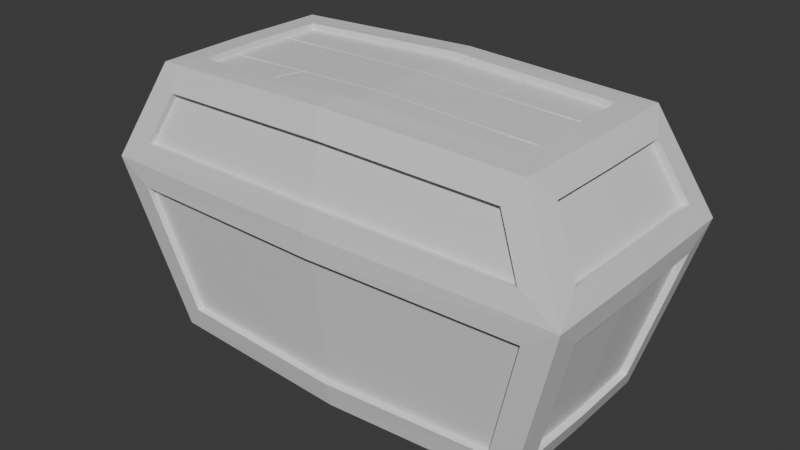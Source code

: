 # Source: chest_3D.blend  (saved by Blender 4.2.66; exported with 4.5.12 LTS)
import bpy
from mathutils import Matrix  # noqa: F401  (used for matrix-valued properties, if any)

bpy.ops.wm.read_factory_settings(use_empty=True)
scene = bpy.context.scene
scene.name = 'Scene'

# ---- collections
col_collection = bpy.data.collections.new('Collection'); scene.collection.children.link(col_collection)

# ---- materials (node trees are filled in below, after node groups)
mat_material = bpy.data.materials.new('Material')
mat_material.alpha_threshold = 0.0
mat_material.use_transparent_shadow = False
mat_material.roughness = 0.5
mat_material.line_color = (0.0, 0.0, 0.0, 1.0)

# ---- material node trees
mat_material.use_nodes = True; mat_material.node_tree.nodes.clear()
_N = mat_material.node_tree.nodes; _L = mat_material.node_tree.links
n0 = _N.new('ShaderNodeOutputMaterial'); n0.name = 'Material Output'; n0.location = (300, 300)
n1 = _N.new('ShaderNodeBsdfPrincipled'); n1.name = 'Principled BSDF'; n1.location = (10, 300)
n1.inputs[3].default_value = 1.45
_L.new(n1.outputs[0], n0.inputs[0])
n0.is_active_output = True

# ---- world
world_world = bpy.data.worlds.new('World'); scene.world = world_world
world_world.use_nodes = True; world_world.node_tree.nodes.clear()
_N = world_world.node_tree.nodes; _L = world_world.node_tree.links
n0 = _N.new('ShaderNodeOutputWorld'); n0.name = 'World Output'; n0.location = (300, 300)
n1 = _N.new('ShaderNodeBackground'); n1.name = 'Background'; n1.location = (10, 300)
n1.inputs[0].default_value = (0.05088, 0.05088, 0.05088, 1.0)
_L.new(n1.outputs[0], n0.inputs[0])
n0.is_active_output = True
world_world.color = (0.05088, 0.05088, 0.05088)
world_world.sun_shadow_jitter_overblur = 0.0

# ---- meshes
me_cube = bpy.data.meshes.new('Cube')
me_cube.from_pydata([(1.861, 0.8874, 0.7467), (1.491, 0.7091, -0.5872), (1.861, -0.8874, 0.7467), (1.491, -0.7091, -0.5872), (-1.861, 0.8874, 0.7467), (-1.482, 0.7091, -0.5872), (-1.861, -0.8874, 0.7467), (-1.482, -0.7091, -0.5872), (1.49, 0.7105, 1.474), (1.49, -0.7105, 1.474), (-1.49, 0.7105, 1.474), (-1.49, -0.7105, 1.474), (1.589, 0.8476, 0.9103), (-1.589, 0.8476, 0.9103), (-1.385, 0.7503, 1.311), (1.385, 0.7503, 1.311), (1.363, -0.7314, -0.4204), (1.64, -0.8651, 0.5799), (-1.638, -0.8651, 0.5799), (-1.355, -0.7314, -0.4204), (-1.528, -0.561, -0.4253), (-1.815, -0.696, 0.5848), (-1.815, 0.696, 0.5848), (-1.528, 0.561, -0.4253), (-1.314, 0.5408, -0.5872), (1.323, 0.5408, -0.5872), (1.323, -0.5408, -0.5872), (-1.314, -0.5408, -0.5872), (1.536, 0.5611, -0.425), (1.816, 0.696, 0.5845), (1.816, -0.696, 0.5845), (1.536, -0.5611, -0.425), (-1.355, 0.7314, -0.4204), (-1.638, 0.8651, 0.5799), (1.64, 0.8651, 0.5799), (1.363, 0.7314, -0.4204), (1.321, 0.5422, 1.474), (-1.321, 0.5422, 1.474), (-1.321, -0.5422, 1.474), (1.321, -0.5422, 1.474), (-1.589, -0.8476, 0.9103), (1.589, -0.8476, 0.9103), (1.385, -0.7503, 1.311), (-1.385, -0.7503, 1.311), (-1.784, 0.6787, 0.8967), (-1.784, -0.6787, 0.8967), (-1.566, -0.5747, 1.324), (-1.566, 0.5747, 1.324), (1.784, -0.6787, 0.8967), (1.784, 0.6787, 0.8967), (1.566, 0.5747, 1.324), (1.566, -0.5747, 1.324), (1.897, 0.921, 0.7513), (1.516, 0.7364, -0.6212), (1.897, -0.921, 0.7513), (1.516, -0.7364, -0.6212), (-1.897, 0.9209, 0.7512), (-1.507, 0.7364, -0.6213), (-1.897, -0.9209, 0.7512), (-1.507, -0.7364, -0.6213), (1.51, 0.7363, 1.512), (1.51, -0.7363, 1.512), (-1.51, 0.7363, 1.512), (-1.51, -0.7363, 1.512), (1.589, 0.8962, 0.9221), (-1.589, 0.8962, 0.9221), (-1.385, 0.7988, 1.323), (1.385, 0.7988, 1.323), (1.363, -0.781, -0.427), (1.64, -0.9147, 0.5733), (-1.638, -0.9147, 0.5733), (-1.355, -0.781, -0.427), (-1.576, -0.561, -0.4389), (-1.863, -0.696, 0.5711), (-1.863, 0.696, 0.5711), (-1.576, 0.561, -0.4389), (-1.314, 0.5408, -0.6372), (1.323, 0.5408, -0.6372), (1.323, -0.5408, -0.6372), (-1.314, -0.5408, -0.6372), (1.584, 0.5611, -0.4383), (1.864, 0.696, 0.5712), (1.864, -0.696, 0.5712), (1.584, -0.5611, -0.4383), (-1.355, 0.781, -0.427), (-1.638, 0.9147, 0.5733), (1.64, 0.9147, 0.5733), (1.363, 0.781, -0.427), (1.321, 0.5422, 1.524), (-1.321, 0.5422, 1.524), (-1.321, -0.5422, 1.524), (1.321, -0.5422, 1.524), (-1.589, -0.8962, 0.9221), (1.589, -0.8962, 0.9221), (1.385, -0.7988, 1.323), (-1.385, -0.7988, 1.323), (-1.829, 0.6787, 0.9194), (-1.829, -0.6787, 0.9194), (-1.611, -0.5747, 1.347), (-1.611, 0.5747, 1.347), (1.829, -0.6787, 0.9194), (1.829, 0.6787, 0.9194), (1.611, 0.5747, 1.347), (1.611, -0.5747, 1.347), (1.536, 0.5611, -0.425), (1.816, 0.696, 0.5845), (1.816, -0.696, 0.5845), (1.536, -0.5611, -0.425), (-1.355, 0.7314, -0.4204), (-1.638, 0.8651, 0.5799), (1.64, 0.8651, 0.5799), (1.363, 0.7314, -0.4204), (-1.855, -0.9004, 0.7344), (-1.528, -0.561, -0.4253), (-1.815, -0.696, 0.5848), (-1.815, 0.696, 0.5848), (-1.528, 0.561, -0.4253), (-1.784, 0.6787, 0.8967), (-1.784, -0.6787, 0.8967), (-1.566, -0.5747, 1.324), (-1.566, 0.5747, 1.324), (1.855, -0.9004, 0.7345), (1.363, -0.7314, -0.4204), (1.64, -0.8651, 0.5799), (-1.638, -0.8651, 0.5799), (-1.355, -0.7314, -0.4204), (-1.589, -0.8476, 0.9103), (1.589, -0.8476, 0.9103), (1.385, -0.7503, 1.311), (-1.385, -0.7503, 1.311), (1.784, -0.6787, 0.8967), (1.784, 0.6787, 0.8967), (1.566, 0.5747, 1.324), (1.566, -0.5747, 1.324), (1.855, -0.9004, 0.7345), (1.474, -0.7159, -0.6039), (1.477, -0.72, 1.478), (-1.314, 0.5408, -0.5872), (1.323, 0.5408, -0.5872), (1.323, -0.5408, -0.5872), (-1.314, -0.5408, -0.5872), (1.321, 0.5422, 1.474), (-1.321, 0.5422, 1.474), (-1.321, -0.5422, 1.474), (1.321, -0.5422, 1.474), (1.589, 0.8476, 0.9103), (-1.589, 0.8476, 0.9103), (-1.385, 0.7503, 1.311), (1.385, 0.7503, 1.311), (0.004768, 0.7732, -0.6796), (-9.74e-05, -0.967, 0.7615), (0.004768, -0.7732, -0.6796), (-9.728e-05, 0.967, 0.7615), (-7.813e-05, -0.7731, 1.56), (-7.813e-05, 0.7731, 1.56), (-7.813e-05, 0.941, 0.9409), (-7.813e-05, 0.8388, 1.362), (0.004269, -0.82, -0.4756), (0.0006805, -0.9604, 0.5746), (0.004707, 0.5678, -0.6964), (0.004707, -0.5678, -0.6964), (0.004269, 0.82, -0.4756), (0.0006808, 0.9604, 0.5746), (-7.813e-05, 0.5693, 1.573), (-7.813e-05, -0.5693, 1.573), (-7.813e-05, -0.941, 0.9409), (-7.813e-05, -0.8388, 1.362), (0.004269, 0.768, -0.4687), (0.0006808, 0.9084, 0.5816), (0.004269, -0.768, -0.4687), (0.0006805, -0.9084, 0.5816), (-7.813e-05, -0.89, 0.9285), (-7.813e-05, -0.7878, 1.349), (0.004707, 0.5678, -0.6439), (0.004707, -0.5678, -0.6439), (-7.813e-05, 0.5693, 1.521), (-7.813e-05, -0.5693, 1.521), (-7.813e-05, 0.89, 0.9285), (-7.813e-05, 0.7878, 1.349), (-1.514, 0.0, -0.6271), (1.907, 0.0, 0.7523), (-1.907, 0.0, 0.7522), (1.523, 0.0, -0.627), (1.518, 0.0, 1.517), (-1.518, 0.0, 1.517), (-1.584, 0.0, -0.4438), (-1.872, 0.0, 0.5713), (-1.32, 0.0, -0.6431), (1.33, 0.0, -0.6431), (1.592, -5.99e-08, -0.4432), (1.873, 5.99e-08, 0.5713), (1.328, 0.0, 1.529), (-1.328, 0.0, 1.529), (-1.838, 0.0, 0.9213), (-1.619, 0.0, 1.351), (1.838, 0.0, 0.9213), (1.619, 0.0, 1.351), (1.544, -5.99e-08, -0.4298), (1.825, 5.99e-08, 0.5847), (-1.536, 0.0, -0.4301), (-1.824, 0.0, 0.585), (-1.793, 0.0, 0.8985), (-1.574, 0.0, 1.328), (1.793, 0.0, 0.8985), (1.574, 0.0, 1.328), (-1.32, 0.0, -0.5929), (1.33, 0.0, -0.5929), (1.328, 0.0, 1.479), (-1.328, 0.0, 1.479), (0.004723, 0.0, -0.6498), (-1.325, 0.25, 1.477), (-1.325, 0.2725, 1.477), (1.325, 0.2272, 1.477), (1.325, 0.2047, 1.477), (-7.813e-05, 0.2064, 1.521), (-7.813e-05, 0.2289, 1.521), (0.6023, 0.5569, 1.5), (0.6247, 0.5565, 1.499), (-1.325, -0.2519, 1.477), (-1.325, -0.2294, 1.477), (-0.7487, -0.5539, 1.495), (-0.7722, -0.5534, 1.494), (-7.813e-05, -0.2593, 1.521), (-7.813e-05, -0.2369, 1.521), (1.325, -0.25, 1.477), (1.325, -0.2725, 1.477), (0.602, 0.2281, 1.501), (0.5795, 0.2281, 1.502), (0.5899, 0.2057, 1.501), (-0.6552, -0.2332, 1.499), (-0.6709, -0.2555, 1.499), (-0.6472, -0.2557, 1.499), (0.59, 0.2058, 1.001), (0.602, 0.2282, 1.001), (0.5795, 0.2282, 1.002), (-0.6472, -0.2556, 0.9994), (-0.6552, -0.2331, 0.9992), (-0.6708, -0.2554, 0.9986), (-1.325, 0.2726, 0.9768), (-1.325, 0.2501, 0.9769), (-5.01e-05, 0.2065, 1.021), (-5.01e-05, 0.229, 1.021), (1.325, 0.2048, 0.9773), (1.325, 0.2273, 0.9771), (-1.325, -0.2293, 0.9771), (-1.325, -0.2518, 0.9769), (-0.7721, -0.5533, 0.9937), (-0.7486, -0.5538, 0.9946), (-5.01e-05, -0.2592, 1.021), (-5.01e-05, -0.2368, 1.021), (0.6247, 0.5566, 0.9989), (0.6023, 0.557, 0.9997), (1.325, -0.2724, 0.9768), (1.325, -0.2499, 0.9769)], [], [(12, 15, 14, 13), (16, 19, 18, 17), (20, 23, 22, 21), (24, 27, 26, 25), (28, 31, 30, 29), (32, 35, 34, 33), (36, 39, 38, 37), (40, 43, 42, 41), (44, 47, 46, 45), (48, 51, 50, 49), (0, 12, 13, 4), (4, 13, 14, 10), (10, 14, 15, 8), (8, 15, 12, 0), (3, 16, 17, 2), (2, 17, 18, 6), (6, 18, 19, 7), (7, 19, 16, 3), (7, 20, 21, 6), (6, 21, 22, 4), (4, 22, 23, 5), (5, 23, 20, 7), (5, 24, 25, 1), (1, 25, 26, 3), (3, 26, 27, 7), (7, 27, 24, 5), (1, 28, 29, 0), (0, 29, 30, 2), (2, 30, 31, 3), (3, 31, 28, 1), (5, 32, 33, 4), (4, 33, 34, 0), (0, 34, 35, 1), (1, 35, 32, 5), (8, 36, 37, 10), (10, 37, 38, 11), (11, 38, 39, 9), (9, 39, 36, 8), (6, 40, 41, 2), (2, 41, 42, 9), (9, 42, 43, 11), (11, 43, 40, 6), (4, 44, 45, 6), (6, 45, 46, 11), (11, 46, 47, 10), (10, 47, 44, 4), (2, 48, 49, 0), (0, 49, 50, 8), (8, 50, 51, 9), (9, 51, 48, 2), (65, 66, 147, 146), (157, 68, 122, 169), (186, 74, 115, 200), (141, 217, 226, 212), (190, 82, 106, 198), (162, 86, 110, 168), (54, 61, 136, 134), (165, 93, 127, 171), (58, 97, 118, 112), (196, 103, 133, 204), (152, 56, 65, 155), (56, 62, 66, 65), (154, 60, 67, 156), (60, 52, 64, 67), (55, 54, 69, 68), (150, 58, 70, 158), (58, 59, 71, 70), (151, 55, 68, 157), (59, 58, 73, 72), (181, 56, 74, 186), (56, 57, 75, 74), (179, 59, 72, 185), (149, 53, 77, 159), (182, 55, 78, 188), (151, 59, 79, 160), (179, 57, 76, 187), (53, 52, 81, 80), (180, 54, 82, 190), (54, 55, 83, 82), (182, 53, 80, 189), (57, 56, 85, 84), (152, 52, 86, 162), (52, 53, 87, 86), (149, 57, 84, 161), (154, 62, 89, 163), (184, 63, 90, 192), (153, 61, 91, 164), (183, 60, 88, 191), (150, 54, 93, 165), (54, 61, 94, 93), (153, 63, 95, 166), (63, 58, 92, 95), (181, 58, 97, 193), (58, 63, 98, 97), (184, 62, 99, 194), (62, 56, 96, 99), (180, 52, 101, 195), (52, 60, 102, 101), (183, 61, 103, 196), (61, 54, 100, 103), (197, 198, 106, 107), (80, 81, 105, 104), (82, 83, 107, 106), (189, 80, 104, 197), (167, 168, 110, 111), (84, 85, 109, 108), (86, 87, 111, 110), (161, 84, 108, 167), (199, 200, 115, 116), (201, 118, 119, 202), (97, 98, 119, 118), (74, 75, 116, 115), (194, 99, 120, 202), (72, 73, 114, 113), (193, 97, 118, 201), (185, 72, 113, 199), (99, 96, 117, 120), (58, 73, 114, 112), (169, 170, 124, 125), (171, 127, 128, 172), (95, 92, 126, 129), (54, 69, 123, 121), (54, 93, 127, 121), (158, 70, 124, 170), (93, 94, 128, 127), (70, 71, 125, 124), (166, 95, 129, 172), (68, 69, 123, 122), (203, 131, 132, 204), (103, 100, 130, 133), (101, 102, 132, 131), (195, 101, 131, 203), (209, 206, 139, 174), (188, 78, 139, 206), (221, 230, 218, 143), (55, 78, 139, 135), (160, 79, 140, 174), (164, 91, 144, 176), (159, 77, 138, 173), (163, 89, 142, 175), (61, 91, 144, 136), (55, 54, 134, 135), (187, 76, 137, 205), (177, 146, 147, 178), (155, 65, 146, 177), (156, 67, 148, 178), (67, 64, 145, 148), (66, 156, 178, 147), (64, 155, 177, 145), (145, 177, 178, 148), (192, 90, 143, 218, 219, 208), (76, 159, 173, 137), (222, 231, 220, 176), (78, 160, 174, 139), (213, 228, 214, 223, 224, 207), (205, 209, 174, 140), (94, 166, 172, 128), (69, 158, 170, 123), (126, 171, 172, 129), (122, 123, 170, 169), (87, 161, 167, 111), (108, 109, 168, 167), (61, 153, 166, 94), (58, 150, 165, 92), (63, 153, 164, 90), (60, 154, 163, 88), (53, 149, 161, 87), (56, 152, 162, 85), (55, 151, 160, 78), (57, 149, 159, 76), (59, 151, 157, 71), (54, 150, 158, 69), (62, 154, 156, 66), (52, 152, 155, 64), (92, 165, 171, 126), (85, 162, 168, 109), (71, 157, 169, 125), (137, 173, 209, 205), (79, 187, 205, 140), (214, 210, 208, 219, 229, 223), (77, 188, 206, 138), (173, 138, 206, 209), (100, 195, 203, 130), (130, 203, 204, 133), (75, 185, 199, 116), (96, 193, 201, 117), (98, 194, 202, 119), (117, 201, 202, 120), (113, 114, 200, 199), (83, 189, 197, 107), (104, 105, 198, 197), (60, 183, 196, 102), (54, 180, 195, 100), (63, 184, 194, 98), (56, 181, 193, 96), (61, 183, 191, 91), (62, 184, 192, 89), (55, 182, 189, 83), (52, 180, 190, 81), (59, 179, 187, 79), (53, 182, 188, 77), (57, 179, 185, 75), (58, 181, 186, 73), (102, 196, 204, 132), (81, 190, 198, 105), (73, 186, 200, 114), (227, 216, 175, 215), (175, 142, 211, 215), (191, 88, 141, 212, 213, 207), (225, 222, 176, 144), (90, 164, 176, 220, 221, 143), (88, 163, 175, 216, 217, 141), (91, 191, 207, 224, 225, 144), (218, 230, 237, 245), (226, 217, 250, 233), (215, 211, 238, 241), (219, 218, 245, 244), (231, 222, 248, 235), (229, 219, 244, 236), (223, 229, 236, 249), (210, 214, 240, 239), (222, 225, 252, 248), (227, 215, 241, 234), (89, 192, 208, 210, 211, 142), (233, 234, 232), (236, 237, 235), (239, 240, 241, 238), (232, 242, 243, 233), (240, 232, 234, 241), (236, 244, 245, 237), (237, 246, 247, 235), (249, 236, 235, 248), (233, 250, 251, 234), (253, 249, 248, 252), (228, 213, 242, 232), (217, 216, 251, 250), (230, 221, 246, 237), (213, 212, 243, 242), (216, 227, 234, 251), (221, 220, 247, 246), (212, 226, 233, 243), (225, 224, 253, 252), (220, 231, 235, 247), (214, 228, 232, 240), (224, 223, 249, 253), (211, 210, 239, 238)])
_uv = me_cube.uv_layers.new(name='UVMap')
_uv.uv.foreach_set('vector', [0.625, 0.4868, 0.625, 0.4859, 0.625, 0.2641, 0.625, 0.2632, 0.4063, 0.7635, 0.4063, 0.9864, 0.5937, 0.9877, 0.5937, 0.7623, 0.4054, 0.02822, 0.4054, 0.2218, 0.5946, 0.225, 0.5946, 0.02502, 0.1392, 0.5297, 0.1392, 0.7203, 0.3608, 0.7203, 0.3608, 0.5297, 0.4054, 0.5282, 0.4054, 0.7218, 0.5946, 0.725, 0.5946, 0.525, 0.4063, 0.2636, 0.4063, 0.4865, 0.5937, 0.4877, 0.5937, 0.2623, 0.6391, 0.5296, 0.6391, 0.7204, 0.8609, 0.7204, 0.8609, 0.5296, 0.625, 0.9868, 0.625, 0.9859, 0.625, 0.7641, 0.625, 0.7632, 0.625, 0.2244, 0.625, 0.2221, 0.625, 0.02794, 0.625, 0.02562, 0.625, 0.7244, 0.625, 0.7221, 0.625, 0.5279, 0.625, 0.5256, 0.625, 0.5, 0.625, 0.4868, 0.625, 0.2632, 0.625, 0.25, 0.625, 0.25, 0.625, 0.2632, 0.625, 0.2641, 0.625, 0.25, 0.625, 0.25, 0.625, 0.2641, 0.625, 0.4859, 0.625, 0.5, 0.625, 0.5, 0.625, 0.4859, 0.625, 0.4868, 0.625, 0.5, 0.375, 0.75, 0.4063, 0.7635, 0.5937, 0.7623, 0.625, 0.75, 0.625, 0.75, 0.5937, 0.7623, 0.5937, 0.9877, 0.625, 1.0, 0.625, 1.0, 0.5937, 0.9877, 0.4063, 0.9864, 0.375, 1.0, 0.375, 1.0, 0.4063, 0.9864, 0.4063, 0.7635, 0.375, 0.75, 0.375, 0.0, 0.4054, 0.02822, 0.5946, 0.02502, 0.625, 0.0, 0.625, 0.0, 0.5946, 0.02502, 0.5946, 0.225, 0.625, 0.25, 0.625, 0.25, 0.5946, 0.225, 0.4054, 0.2218, 0.375, 0.25, 0.375, 0.25, 0.4054, 0.2218, 0.4054, 0.02822, 0.375, 0.0, 0.125, 0.5, 0.1392, 0.5297, 0.3608, 0.5297, 0.375, 0.5, 0.375, 0.5, 0.3608, 0.5297, 0.3608, 0.7203, 0.375, 0.75, 0.375, 0.75, 0.3608, 0.7203, 0.1392, 0.7203, 0.125, 0.75, 0.125, 0.75, 0.1392, 0.7203, 0.1392, 0.5297, 0.125, 0.5, 0.375, 0.5, 0.4054, 0.5282, 0.5946, 0.525, 0.625, 0.5, 0.625, 0.5, 0.5946, 0.525, 0.5946, 0.725, 0.625, 0.75, 0.625, 0.75, 0.5946, 0.725, 0.4054, 0.7218, 0.375, 0.75, 0.375, 0.75, 0.4054, 0.7218, 0.4054, 0.5282, 0.375, 0.5, 0.375, 0.25, 0.4063, 0.2636, 0.5937, 0.2623, 0.625, 0.25, 0.625, 0.25, 0.5937, 0.2623, 0.5937, 0.4877, 0.625, 0.5, 0.625, 0.5, 0.5937, 0.4877, 0.4063, 0.4865, 0.375, 0.5, 0.375, 0.5, 0.4063, 0.4865, 0.4063, 0.2636, 0.375, 0.25, 0.625, 0.5, 0.6391, 0.5296, 0.8609, 0.5296, 0.875, 0.5, 0.875, 0.5, 0.8609, 0.5296, 0.8609, 0.7204, 0.875, 0.75, 0.875, 0.75, 0.8609, 0.7204, 0.6391, 0.7204, 0.625, 0.75, 0.625, 0.75, 0.6391, 0.7204, 0.6391, 0.5296, 0.625, 0.5, 0.625, 1.0, 0.625, 0.9868, 0.625, 0.7632, 0.625, 0.75, 0.625, 0.75, 0.625, 0.7632, 0.625, 0.7641, 0.625, 0.75, 0.625, 0.75, 0.625, 0.7641, 0.625, 0.9859, 0.625, 1.0, 0.625, 1.0, 0.625, 0.9859, 0.625, 0.9868, 0.625, 1.0, 0.625, 0.25, 0.625, 0.2244, 0.625, 0.02562, 0.625, 0.0, 0.625, 0.0, 0.625, 0.02562, 0.625, 0.02794, 0.625, 0.0, 0.625, 0.0, 0.625, 0.02794, 0.625, 0.2221, 0.625, 0.25, 0.625, 0.25, 0.625, 0.2221, 0.625, 0.2244, 0.625, 0.25, 0.625, 0.75, 0.625, 0.7244, 0.625, 0.5256, 0.625, 0.5, 0.625, 0.5, 0.625, 0.5256, 0.625, 0.5279, 0.625, 0.5, 0.625, 0.5, 0.625, 0.5279, 0.625, 0.7221, 0.625, 0.75, 0.625, 0.75, 0.625, 0.7221, 0.625, 0.7244, 0.625, 0.75, 0.625, 0.2632, 0.625, 0.2641, 0.625, 0.2641, 0.625, 0.2632, 0.4063, 0.875, 0.4063, 0.7635, 0.4063, 0.7635, 0.4063, 0.875, 0.5946, 0.125, 0.5946, 0.225, 0.5946, 0.225, 0.5946, 0.125, 0.6391, 0.5296, 0.6976, 0.5296, 0.6996, 0.5859, 0.6391, 0.585, 0.5946, 0.625, 0.5946, 0.725, 0.5946, 0.725, 0.5946, 0.625, 0.5937, 0.375, 0.5937, 0.4877, 0.5937, 0.4877, 0.5937, 0.375, 0.625, 0.75, 0.625, 0.75, 0.625, 0.75, 0.625, 0.75, 0.625, 0.875, 0.625, 0.7632, 0.625, 0.7632, 0.625, 0.875, 0.625, 0.0, 0.625, 0.02562, 0.625, 0.02562, 0.625, 0.0, 0.625, 0.625, 0.625, 0.7221, 0.625, 0.7221, 0.625, 0.625, 0.625, 0.375, 0.625, 0.25, 0.625, 0.2632, 0.625, 0.375, 0.625, 0.25, 0.625, 0.25, 0.625, 0.2641, 0.625, 0.2632, 0.625, 0.375, 0.625, 0.5, 0.625, 0.4859, 0.625, 0.375, 0.625, 0.5, 0.625, 0.5, 0.625, 0.4868, 0.625, 0.4859, 0.375, 0.75, 0.625, 0.75, 0.5937, 0.7623, 0.4063, 0.7635, 0.625, 0.875, 0.625, 1.0, 0.5937, 0.9877, 0.5937, 0.875, 0.625, 1.0, 0.375, 1.0, 0.4063, 0.9864, 0.5937, 0.9877, 0.375, 0.875, 0.375, 0.75, 0.4063, 0.7635, 0.4063, 0.875, 0.375, 0.0, 0.625, 0.0, 0.5946, 0.02502, 0.4054, 0.02822, 0.625, 0.125, 0.625, 0.25, 0.5946, 0.225, 0.5946, 0.125, 0.625, 0.25, 0.375, 0.25, 0.4054, 0.2218, 0.5946, 0.225, 0.375, 0.125, 0.375, 0.0, 0.4054, 0.02822, 0.4054, 0.125, 0.25, 0.5, 0.375, 0.5, 0.3608, 0.5297, 0.25, 0.5297, 0.375, 0.625, 0.375, 0.75, 0.3608, 0.7203, 0.3608, 0.625, 0.25, 0.75, 0.125, 0.75, 0.1392, 0.7203, 0.25, 0.7203, 0.125, 0.625, 0.125, 0.5, 0.1392, 0.5297, 0.1392, 0.625, 0.375, 0.5, 0.625, 0.5, 0.5946, 0.525, 0.4054, 0.5282, 0.625, 0.625, 0.625, 0.75, 0.5946, 0.725, 0.5946, 0.625, 0.625, 0.75, 0.375, 0.75, 0.4054, 0.7218, 0.5946, 0.725, 0.375, 0.625, 0.375, 0.5, 0.4054, 0.5282, 0.4054, 0.625, 0.375, 0.25, 0.625, 0.25, 0.5937, 0.2623, 0.4063, 0.2636, 0.625, 0.375, 0.625, 0.5, 0.5937, 0.4877, 0.5937, 0.375, 0.625, 0.5, 0.375, 0.5, 0.4063, 0.4865, 0.5937, 0.4877, 0.375, 0.375, 0.375, 0.25, 0.4063, 0.2636, 0.4063, 0.375, 0.75, 0.5, 0.875, 0.5, 0.8609, 0.5296, 0.75, 0.5296, 0.875, 0.625, 0.875, 0.75, 0.8609, 0.7204, 0.8609, 0.625, 0.75, 0.75, 0.625, 0.75, 0.6391, 0.7204, 0.75, 0.7204, 0.625, 0.625, 0.625, 0.5, 0.6391, 0.5296, 0.6391, 0.625, 0.625, 0.875, 0.625, 0.75, 0.625, 0.7632, 0.625, 0.875, 0.625, 0.75, 0.625, 0.75, 0.625, 0.7641, 0.625, 0.7632, 0.625, 0.875, 0.625, 1.0, 0.625, 0.9859, 0.625, 0.875, 0.625, 1.0, 0.625, 1.0, 0.625, 0.9868, 0.625, 0.9859, 0.625, 0.125, 0.625, 0.0, 0.625, 0.02562, 0.625, 0.125, 0.625, 0.0, 0.625, 0.0, 0.625, 0.02794, 0.625, 0.02562, 0.625, 0.125, 0.625, 0.25, 0.625, 0.2221, 0.625, 0.125, 0.625, 0.25, 0.625, 0.25, 0.625, 0.2244, 0.625, 0.2221, 0.625, 0.625, 0.625, 0.5, 0.625, 0.5256, 0.625, 0.625, 0.625, 0.5, 0.625, 0.5, 0.625, 0.5279, 0.625, 0.5256, 0.625, 0.625, 0.625, 0.75, 0.625, 0.7221, 0.625, 0.625, 0.625, 0.75, 0.625, 0.75, 0.625, 0.7244, 0.625, 0.7221, 0.4054, 0.625, 0.5946, 0.625, 0.5946, 0.725, 0.4054, 0.7218, 0.4054, 0.5282, 0.5946, 0.525, 0.5946, 0.525, 0.4054, 0.5282, 0.5946, 0.725, 0.4054, 0.7218, 0.4054, 0.7218, 0.5946, 0.725, 0.4054, 0.625, 0.4054, 0.5282, 0.4054, 0.5282, 0.4054, 0.625, 0.4063, 0.375, 0.5937, 0.375, 0.5937, 0.4877, 0.4063, 0.4865, 0.4063, 0.2636, 0.5937, 0.2623, 0.5937, 0.2623, 0.4063, 0.2636, 0.5937, 0.4877, 0.4063, 0.4865, 0.4063, 0.4865, 0.5937, 0.4877, 0.4063, 0.375, 0.4063, 0.2636, 0.4063, 0.2636, 0.4063, 0.375, 0.4054, 0.125, 0.5946, 0.125, 0.5946, 0.225, 0.4054, 0.2218, 0.625, 0.125, 0.625, 0.02562, 0.625, 0.02794, 0.625, 0.125, 0.625, 0.02562, 0.625, 0.02794, 0.625, 0.02794, 0.625, 0.02562, 0.5946, 0.225, 0.4054, 0.2218, 0.4054, 0.2218, 0.5946, 0.225, 0.625, 0.125, 0.625, 0.2221, 0.625, 0.2221, 0.625, 0.125, 0.4054, 0.02822, 0.5946, 0.02502, 0.5946, 0.02502, 0.4054, 0.02822, 0.625, 0.125, 0.625, 0.02562, 0.625, 0.02562, 0.625, 0.125, 0.4054, 0.125, 0.4054, 0.02822, 0.4054, 0.02822, 0.4054, 0.125, 0.625, 0.2221, 0.625, 0.2244, 0.625, 0.2244, 0.625, 0.2221, 0.625, 0.0, 0.5946, 0.02502, 0.5946, 0.02502, 0.625, 0.0, 0.4063, 0.875, 0.5937, 0.875, 0.5937, 0.9877, 0.4063, 0.9864, 0.625, 0.875, 0.625, 0.7632, 0.625, 0.7641, 0.625, 0.875, 0.625, 0.9859, 0.625, 0.9868, 0.625, 0.9868, 0.625, 0.9859, 0.625, 0.75, 0.5937, 0.7623, 0.5937, 0.7623, 0.625, 0.75, 0.625, 0.75, 0.625, 0.7632, 0.625, 0.7632, 0.625, 0.75, 0.5937, 0.875, 0.5937, 0.9877, 0.5937, 0.9877, 0.5937, 0.875, 0.625, 0.7632, 0.625, 0.7641, 0.625, 0.7641, 0.625, 0.7632, 0.5937, 0.9877, 0.4063, 0.9864, 0.4063, 0.9864, 0.5937, 0.9877, 0.625, 0.875, 0.625, 0.9859, 0.625, 0.9859, 0.625, 0.875, 0.4063, 0.7635, 0.5937, 0.7623, 0.5937, 0.7623, 0.4063, 0.7635, 0.625, 0.625, 0.625, 0.5256, 0.625, 0.5279, 0.625, 0.625, 0.625, 0.7221, 0.625, 0.7244, 0.625, 0.7244, 0.625, 0.7221, 0.625, 0.5256, 0.625, 0.5279, 0.625, 0.5279, 0.625, 0.5256, 0.625, 0.625, 0.625, 0.5256, 0.625, 0.5256, 0.625, 0.625, 0.25, 0.625, 0.3608, 0.625, 0.3608, 0.7203, 0.25, 0.7203, 0.3608, 0.625, 0.3608, 0.7203, 0.3608, 0.7203, 0.3608, 0.625, 0.8148, 0.7204, 0.8062, 0.6689, 0.8609, 0.6693, 0.8609, 0.7204, 0.375, 0.75, 0.3608, 0.7203, 0.3608, 0.7203, 0.375, 0.75, 0.25, 0.7203, 0.1392, 0.7203, 0.1392, 0.7203, 0.25, 0.7203, 0.75, 0.7204, 0.6391, 0.7204, 0.6391, 0.7204, 0.75, 0.7204, 0.25, 0.5297, 0.3608, 0.5297, 0.3608, 0.5297, 0.25, 0.5297, 0.75, 0.5296, 0.8609, 0.5296, 0.8609, 0.5296, 0.75, 0.5296, 0.625, 0.75, 0.6391, 0.7204, 0.6391, 0.7204, 0.625, 0.75, 0.375, 0.75, 0.625, 0.75, 0.625, 0.75, 0.375, 0.75, 0.1392, 0.625, 0.1392, 0.5297, 0.1392, 0.5297, 0.1392, 0.625, 0.625, 0.375, 0.625, 0.2632, 0.625, 0.2641, 0.625, 0.375, 0.625, 0.375, 0.625, 0.2632, 0.625, 0.2632, 0.625, 0.375, 0.625, 0.375, 0.625, 0.4859, 0.625, 0.4859, 0.625, 0.375, 0.625, 0.4859, 0.625, 0.4868, 0.625, 0.4868, 0.625, 0.4859, 0.625, 0.2641, 0.625, 0.375, 0.625, 0.375, 0.625, 0.2641, 0.625, 0.4868, 0.625, 0.375, 0.625, 0.375, 0.625, 0.4868, 0.625, 0.4868, 0.625, 0.375, 0.625, 0.375, 0.625, 0.4859, 0.8609, 0.625, 0.8609, 0.7204, 0.8609, 0.7204, 0.8609, 0.6693, 0.8609, 0.6654, 0.8609, 0.625, 0.1392, 0.5297, 0.25, 0.5297, 0.25, 0.5297, 0.1392, 0.5297, 0.75, 0.6684, 0.8042, 0.6688, 0.8128, 0.7204, 0.75, 0.7204, 0.3608, 0.7203, 0.25, 0.7203, 0.25, 0.7203, 0.3608, 0.7203, 0.6391, 0.589, 0.7006, 0.5898, 0.75, 0.5904, 0.75, 0.6647, 0.6391, 0.669, 0.6391, 0.625, 0.1392, 0.625, 0.25, 0.625, 0.25, 0.7203, 0.1392, 0.7203, 0.625, 0.7641, 0.625, 0.875, 0.625, 0.875, 0.625, 0.7641, 0.5937, 0.7623, 0.5937, 0.875, 0.5937, 0.875, 0.5937, 0.7623, 0.625, 0.9868, 0.625, 0.875, 0.625, 0.875, 0.625, 0.9859, 0.4063, 0.7635, 0.5937, 0.7623, 0.5937, 0.875, 0.4063, 0.875, 0.4063, 0.4865, 0.4063, 0.375, 0.4063, 0.375, 0.4063, 0.4865, 0.4063, 0.2636, 0.5937, 0.2623, 0.5937, 0.375, 0.4063, 0.375, 0.625, 0.75, 0.625, 0.875, 0.625, 0.875, 0.625, 0.7641, 0.625, 1.0, 0.625, 0.875, 0.625, 0.875, 0.625, 0.9868, 0.875, 0.75, 0.75, 0.75, 0.75, 0.7204, 0.8609, 0.7204, 0.625, 0.5, 0.75, 0.5, 0.75, 0.5296, 0.6391, 0.5296, 0.375, 0.5, 0.375, 0.375, 0.4063, 0.375, 0.4063, 0.4865, 0.625, 0.25, 0.625, 0.375, 0.5937, 0.375, 0.5937, 0.2623, 0.375, 0.75, 0.25, 0.75, 0.25, 0.7203, 0.3608, 0.7203, 0.125, 0.5, 0.25, 0.5, 0.25, 0.5297, 0.1392, 0.5297, 0.375, 1.0, 0.375, 0.875, 0.4063, 0.875, 0.4063, 0.9864, 0.625, 0.75, 0.625, 0.875, 0.5937, 0.875, 0.5937, 0.7623, 0.625, 0.25, 0.625, 0.375, 0.625, 0.375, 0.625, 0.2641, 0.625, 0.5, 0.625, 0.375, 0.625, 0.375, 0.625, 0.4868, 0.625, 0.9868, 0.625, 0.875, 0.625, 0.875, 0.625, 0.9868, 0.5937, 0.2623, 0.5937, 0.375, 0.5937, 0.375, 0.5937, 0.2623, 0.4063, 0.9864, 0.4063, 0.875, 0.4063, 0.875, 0.4063, 0.9864, 0.1392, 0.5297, 0.25, 0.5297, 0.25, 0.625, 0.1392, 0.625, 0.1392, 0.7203, 0.1392, 0.625, 0.1392, 0.625, 0.1392, 0.7203, 0.75, 0.5904, 0.8609, 0.581, 0.8609, 0.625, 0.8609, 0.6654, 0.8049, 0.665, 0.75, 0.6647, 0.3608, 0.5297, 0.3608, 0.625, 0.3608, 0.625, 0.3608, 0.5297, 0.25, 0.5297, 0.3608, 0.5297, 0.3608, 0.625, 0.25, 0.625, 0.625, 0.7244, 0.625, 0.625, 0.625, 0.625, 0.625, 0.7244, 0.625, 0.7244, 0.625, 0.625, 0.625, 0.625, 0.625, 0.7221, 0.4054, 0.2218, 0.4054, 0.125, 0.4054, 0.125, 0.4054, 0.2218, 0.625, 0.2244, 0.625, 0.125, 0.625, 0.125, 0.625, 0.2244, 0.625, 0.02794, 0.625, 0.125, 0.625, 0.125, 0.625, 0.02794, 0.625, 0.2244, 0.625, 0.125, 0.625, 0.125, 0.625, 0.2221, 0.4054, 0.02822, 0.5946, 0.02502, 0.5946, 0.125, 0.4054, 0.125, 0.4054, 0.7218, 0.4054, 0.625, 0.4054, 0.625, 0.4054, 0.7218, 0.4054, 0.5282, 0.5946, 0.525, 0.5946, 0.625, 0.4054, 0.625, 0.625, 0.5, 0.625, 0.625, 0.625, 0.625, 0.625, 0.5279, 0.625, 0.75, 0.625, 0.625, 0.625, 0.625, 0.625, 0.7244, 0.625, 0.0, 0.625, 0.125, 0.625, 0.125, 0.625, 0.02794, 0.625, 0.25, 0.625, 0.125, 0.625, 0.125, 0.625, 0.2244, 0.625, 0.75, 0.625, 0.625, 0.6391, 0.625, 0.6391, 0.7204, 0.875, 0.5, 0.875, 0.625, 0.8609, 0.625, 0.8609, 0.5296, 0.375, 0.75, 0.375, 0.625, 0.4054, 0.625, 0.4054, 0.7218, 0.625, 0.5, 0.625, 0.625, 0.5946, 0.625, 0.5946, 0.525, 0.125, 0.75, 0.125, 0.625, 0.1392, 0.625, 0.1392, 0.7203, 0.375, 0.5, 0.375, 0.625, 0.3608, 0.625, 0.3608, 0.5297, 0.375, 0.25, 0.375, 0.125, 0.4054, 0.125, 0.4054, 0.2218, 0.625, 0.0, 0.625, 0.125, 0.5946, 0.125, 0.5946, 0.02502, 0.625, 0.5279, 0.625, 0.625, 0.625, 0.625, 0.625, 0.5279, 0.5946, 0.525, 0.5946, 0.625, 0.5946, 0.625, 0.5946, 0.525, 0.5946, 0.02502, 0.5946, 0.125, 0.5946, 0.125, 0.5946, 0.02502, 0.7015, 0.5859, 0.6995, 0.5296, 0.75, 0.5296, 0.75, 0.5867, 0.75, 0.5296, 0.8609, 0.5296, 0.8609, 0.5771, 0.75, 0.5867, 0.6391, 0.625, 0.6391, 0.5296, 0.6391, 0.5296, 0.6391, 0.585, 0.6391, 0.589, 0.6391, 0.625, 0.6391, 0.6729, 0.75, 0.6684, 0.75, 0.7204, 0.6391, 0.7204, 0.8609, 0.7204, 0.75, 0.7204, 0.75, 0.7204, 0.8128, 0.7204, 0.8148, 0.7204, 0.8609, 0.7204, 0.6391, 0.5296, 0.75, 0.5296, 0.75, 0.5296, 0.6995, 0.5296, 0.6976, 0.5296, 0.6391, 0.5296, 0.6391, 0.7204, 0.6391, 0.625, 0.6391, 0.625, 0.6391, 0.669, 0.6391, 0.6729, 0.6391, 0.7204, 0.8609, 0.6693, 0.8062, 0.6689, 0.8062, 0.6689, 0.8609, 0.6693, 0.6996, 0.5859, 0.6976, 0.5296, 0.6976, 0.5296, 0.6996, 0.5859, 0.75, 0.5867, 0.8609, 0.5771, 0.8609, 0.5771, 0.75, 0.5867, 0.8609, 0.6654, 0.8609, 0.6693, 0.8609, 0.6693, 0.8609, 0.6654, 0.8042, 0.6688, 0.75, 0.6684, 0.75, 0.6684, 0.8042, 0.6688, 0.8049, 0.665, 0.8609, 0.6654, 0.8609, 0.6654, 0.8049, 0.665, 0.75, 0.6647, 0.8049, 0.665, 0.8049, 0.665, 0.75, 0.6647, 0.8609, 0.581, 0.75, 0.5904, 0.75, 0.5904, 0.8609, 0.581, 0.75, 0.6684, 0.6391, 0.6729, 0.6391, 0.6729, 0.75, 0.6684, 0.7015, 0.5859, 0.75, 0.5867, 0.75, 0.5867, 0.7015, 0.5859, 0.8609, 0.5296, 0.8609, 0.625, 0.8609, 0.625, 0.8609, 0.581, 0.8609, 0.5771, 0.8609, 0.5296, 0.6996, 0.5859, 0.7015, 0.5859, 0.7006, 0.5898, 0.8049, 0.665, 0.8062, 0.6689, 0.8042, 0.6688, 0.8609, 0.581, 0.75, 0.5904, 0.75, 0.5867, 0.8609, 0.5771, 0.7006, 0.5898, 0.6391, 0.589, 0.6391, 0.585, 0.6996, 0.5859, 0.75, 0.5904, 0.7006, 0.5898, 0.7015, 0.5859, 0.75, 0.5867, 0.8049, 0.665, 0.8609, 0.6654, 0.8609, 0.6693, 0.8062, 0.6689, 0.8062, 0.6689, 0.8148, 0.7204, 0.8128, 0.7204, 0.8042, 0.6688, 0.75, 0.6647, 0.8049, 0.665, 0.8042, 0.6688, 0.75, 0.6684, 0.6996, 0.5859, 0.6976, 0.5296, 0.6995, 0.5296, 0.7015, 0.5859, 0.6391, 0.669, 0.75, 0.6647, 0.75, 0.6684, 0.6391, 0.6729, 0.7006, 0.5898, 0.6391, 0.589, 0.6391, 0.589, 0.7006, 0.5898, 0.6976, 0.5296, 0.6995, 0.5296, 0.6995, 0.5296, 0.6976, 0.5296, 0.8062, 0.6689, 0.8148, 0.7204, 0.8148, 0.7204, 0.8062, 0.6689, 0.6391, 0.589, 0.6391, 0.585, 0.6391, 0.585, 0.6391, 0.589, 0.6995, 0.5296, 0.7015, 0.5859, 0.7015, 0.5859, 0.6995, 0.5296, 0.8148, 0.7204, 0.8128, 0.7204, 0.8128, 0.7204, 0.8148, 0.7204, 0.6391, 0.585, 0.6996, 0.5859, 0.6996, 0.5859, 0.6391, 0.585, 0.6391, 0.6729, 0.6391, 0.669, 0.6391, 0.669, 0.6391, 0.6729, 0.8128, 0.7204, 0.8042, 0.6688, 0.8042, 0.6688, 0.8128, 0.7204, 0.75, 0.5904, 0.7006, 0.5898, 0.7006, 0.5898, 0.75, 0.5904, 0.6391, 0.669, 0.75, 0.6647, 0.75, 0.6647, 0.6391, 0.669, 0.8609, 0.5771, 0.8609, 0.581, 0.8609, 0.581, 0.8609, 0.5771])
me_cube.materials.append(mat_material)
me_cube.use_mirror_vertex_groups = False
me_cube.update()

# ---- objects
ob_cube = bpy.data.objects.new('Cube', me_cube)

# ---- transforms, parenting, visibility, modifiers, constraints
ob_cube.location = (0.0, 0.0, 0.0)
ob_cube.lock_rotations_4d = False
ob_cube.empty_display_type = 'ARROWS'
ob_cube.lineart.crease_threshold = 0.0
_m = ob_cube.modifiers.new('Bevel', 'BEVEL')
_m.width = 0.0014
_m.width_pct = 0.0014
_m.segments = 3

# ---- collection membership
col_collection.objects.link(ob_cube)

# ---- scene / render settings (as saved in the file)
scene.frame_start = 1; scene.frame_end = 250; scene.frame_set(0)
scene.render.engine = 'BLENDER_EEVEE_NEXT'
bpy.context.view_layer.update()

# ---- added for rendering (the .blend has no active camera and no usable light): camera, sun
cam_auto = bpy.data.cameras.new('AutoCamera')
cam_auto.lens = 50.0
cam_auto.sensor_width = 36.0
cam_auto.clip_end = 1000.0
ob_auto_camera = bpy.data.objects.new('AutoCamera', cam_auto)
scene.collection.objects.link(ob_auto_camera)
ob_auto_camera.location = (4.47876, -5.37453, 4.02153)
ob_auto_camera.rotation_euler = (1.09748, -7.21219e-08, 0.694738)
scene.camera = ob_auto_camera
light_auto_sun = bpy.data.lights.new('AutoSun', 'SUN')
light_auto_sun.energy = 3.0
light_auto_sun.angle = 0.0523599
ob_auto_sun = bpy.data.objects.new('AutoSun', light_auto_sun)
scene.collection.objects.link(ob_auto_sun)
ob_auto_sun.rotation_euler = (0.872665, 0.174533, 0.523599)
bpy.context.view_layer.update()
